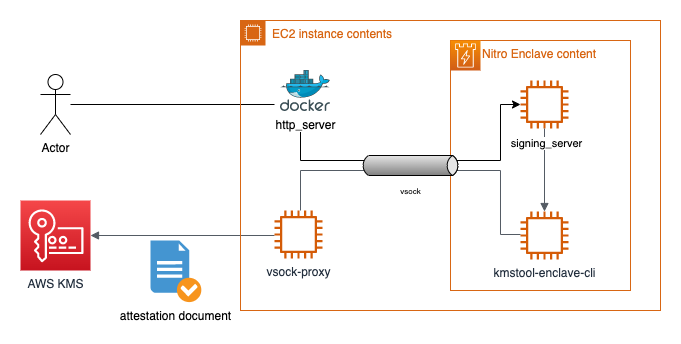

The diagram above was exported from draw.io. Its source (the exported page's mxGraphModel, read from the mxfile embedded in the PNG):
<mxGraphModel dx="1298" dy="892" grid="1" gridSize="10" guides="1" tooltips="1" connect="1" arrows="1" fold="1" page="1" pageScale="1" pageWidth="827" pageHeight="1169" math="0" shadow="0">
  <root>
    <mxCell id="DdQfdvCDC0wa0jertnBj-0" />
    <mxCell id="DdQfdvCDC0wa0jertnBj-1" parent="DdQfdvCDC0wa0jertnBj-0" />
    <mxCell id="DdQfdvCDC0wa0jertnBj-19" value="" style="endArrow=classic;startArrow=none;html=1;rounded=0;startFill=0;strokeColor=default;" parent="DdQfdvCDC0wa0jertnBj-1" source="DdQfdvCDC0wa0jertnBj-14" target="DdQfdvCDC0wa0jertnBj-8" edge="1">
      <mxGeometry width="50" height="50" relative="1" as="geometry">
        <mxPoint x="250" y="420" as="sourcePoint" />
        <mxPoint x="300" y="370" as="targetPoint" />
        <Array as="points">
          <mxPoint x="390" y="364" />
          <mxPoint x="390" y="420" />
          <mxPoint x="460" y="420" />
          <mxPoint x="590" y="420" />
          <mxPoint x="590" y="364" />
        </Array>
      </mxGeometry>
    </mxCell>
    <mxCell id="DdQfdvCDC0wa0jertnBj-17" value="" style="edgeStyle=orthogonalEdgeStyle;html=1;endArrow=none;elbow=vertical;startArrow=block;startFill=1;endFill=0;strokeColor=#545B64;rounded=0;" parent="DdQfdvCDC0wa0jertnBj-1" source="DdQfdvCDC0wa0jertnBj-15" target="DdQfdvCDC0wa0jertnBj-9" edge="1">
      <mxGeometry width="100" relative="1" as="geometry">
        <mxPoint x="550" y="720" as="sourcePoint" />
        <mxPoint x="590" y="464" as="targetPoint" />
        <Array as="points">
          <mxPoint x="390" y="495" />
          <mxPoint x="390" y="430" />
          <mxPoint x="590" y="430" />
          <mxPoint x="590" y="494" />
        </Array>
      </mxGeometry>
    </mxCell>
    <mxCell id="DdQfdvCDC0wa0jertnBj-2" value="EC2 instance contents" style="points=[[0,0],[0.25,0],[0.5,0],[0.75,0],[1,0],[1,0.25],[1,0.5],[1,0.75],[1,1],[0.75,1],[0.5,1],[0.25,1],[0,1],[0,0.75],[0,0.5],[0,0.25]];outlineConnect=0;gradientColor=none;html=1;whiteSpace=wrap;fontSize=12;fontStyle=0;container=1;pointerEvents=0;collapsible=0;recursiveResize=0;shape=mxgraph.aws4.group;grIcon=mxgraph.aws4.group_ec2_instance_contents;strokeColor=#D86613;fillColor=none;verticalAlign=top;align=left;spacingLeft=30;fontColor=#D86613;dashed=0;" parent="DdQfdvCDC0wa0jertnBj-1" vertex="1">
      <mxGeometry x="330" y="280" width="420" height="290" as="geometry" />
    </mxCell>
    <mxCell id="DdQfdvCDC0wa0jertnBj-7" value="Nitro Enclave content" style="points=[[0,0],[0.25,0],[0.5,0],[0.75,0],[1,0],[1,0.25],[1,0.5],[1,0.75],[1,1],[0.75,1],[0.5,1],[0.25,1],[0,1],[0,0.75],[0,0.5],[0,0.25]];outlineConnect=0;gradientColor=none;html=1;whiteSpace=wrap;fontSize=12;fontStyle=0;container=1;pointerEvents=0;collapsible=0;recursiveResize=0;shape=mxgraph.aws4.group;grIcon=mxgraph.aws4.group_ec2_instance_contents;strokeColor=#D86613;fillColor=none;verticalAlign=top;align=left;spacingLeft=30;fontColor=#D86613;dashed=0;" parent="DdQfdvCDC0wa0jertnBj-2" vertex="1">
      <mxGeometry x="210" y="20" width="180" height="250" as="geometry" />
    </mxCell>
    <mxCell id="DdQfdvCDC0wa0jertnBj-6" value="" style="sketch=0;points=[[0,0,0],[0.25,0,0],[0.5,0,0],[0.75,0,0],[1,0,0],[0,1,0],[0.25,1,0],[0.5,1,0],[0.75,1,0],[1,1,0],[0,0.25,0],[0,0.5,0],[0,0.75,0],[1,0.25,0],[1,0.5,0],[1,0.75,0]];outlineConnect=0;fontColor=#232F3E;gradientColor=#F78E04;gradientDirection=north;fillColor=#D05C17;strokeColor=#ffffff;dashed=0;verticalLabelPosition=bottom;verticalAlign=top;align=center;html=1;fontSize=12;fontStyle=0;aspect=fixed;shape=mxgraph.aws4.resourceIcon;resIcon=mxgraph.aws4.nitro_enclaves;" parent="DdQfdvCDC0wa0jertnBj-7" vertex="1">
      <mxGeometry width="30" height="30" as="geometry" />
    </mxCell>
    <mxCell id="DdQfdvCDC0wa0jertnBj-8" value="app" style="sketch=0;outlineConnect=0;fontColor=#232F3E;gradientColor=none;fillColor=#D45B07;strokeColor=none;dashed=0;verticalLabelPosition=bottom;verticalAlign=top;align=center;html=1;fontSize=12;fontStyle=0;aspect=fixed;pointerEvents=1;shape=mxgraph.aws4.instance2;" parent="DdQfdvCDC0wa0jertnBj-7" vertex="1">
      <mxGeometry x="70" y="40" width="48" height="48" as="geometry" />
    </mxCell>
    <mxCell id="DdQfdvCDC0wa0jertnBj-9" value="kmstool-enclave-cli" style="sketch=0;outlineConnect=0;fontColor=#232F3E;gradientColor=none;fillColor=#D45B07;strokeColor=none;dashed=0;verticalLabelPosition=bottom;verticalAlign=top;align=center;html=1;fontSize=12;fontStyle=0;aspect=fixed;pointerEvents=1;shape=mxgraph.aws4.instance2;" parent="DdQfdvCDC0wa0jertnBj-7" vertex="1">
      <mxGeometry x="70" y="171" width="48" height="48" as="geometry" />
    </mxCell>
    <mxCell id="DdQfdvCDC0wa0jertnBj-22" value="" style="edgeStyle=orthogonalEdgeStyle;html=1;endArrow=block;elbow=vertical;startArrow=none;endFill=1;strokeColor=#545B64;rounded=0;" parent="DdQfdvCDC0wa0jertnBj-7" source="DdQfdvCDC0wa0jertnBj-8" target="DdQfdvCDC0wa0jertnBj-9" edge="1">
      <mxGeometry width="100" relative="1" as="geometry">
        <mxPoint x="-140" y="190" as="sourcePoint" />
        <mxPoint x="-40" y="190" as="targetPoint" />
      </mxGeometry>
    </mxCell>
    <mxCell id="dFJXLHa11r_fsPQPmHEl-1" value="signing_server" style="edgeLabel;html=1;align=center;verticalAlign=middle;resizable=0;points=[];" vertex="1" connectable="0" parent="DdQfdvCDC0wa0jertnBj-22">
      <mxGeometry x="-0.6627" y="1" relative="1" as="geometry">
        <mxPoint as="offset" />
      </mxGeometry>
    </mxCell>
    <mxCell id="DdQfdvCDC0wa0jertnBj-11" value="vsock" style="strokeWidth=1;outlineConnect=0;dashed=0;align=center;html=1;fontSize=8;shape=mxgraph.eip.messageChannel;verticalLabelPosition=bottom;labelBackgroundColor=#ffffff;verticalAlign=top;fillColor=default;" parent="DdQfdvCDC0wa0jertnBj-2" vertex="1">
      <mxGeometry x="120" y="130" width="100" height="30" as="geometry" />
    </mxCell>
    <mxCell id="DdQfdvCDC0wa0jertnBj-27" value="" style="group" parent="DdQfdvCDC0wa0jertnBj-2" vertex="1" connectable="0">
      <mxGeometry x="34" y="190" width="50" height="50" as="geometry" />
    </mxCell>
    <mxCell id="DdQfdvCDC0wa0jertnBj-26" value="" style="whiteSpace=wrap;html=1;aspect=fixed;shadow=0;fillColor=#FFFFFF;strokeColor=none;" parent="DdQfdvCDC0wa0jertnBj-27" vertex="1">
      <mxGeometry width="50" height="50" as="geometry" />
    </mxCell>
    <mxCell id="DdQfdvCDC0wa0jertnBj-4" value="vsock-proxy" style="sketch=0;outlineConnect=0;fontColor=#232F3E;gradientColor=none;fillColor=#D45B07;strokeColor=none;dashed=0;verticalLabelPosition=bottom;verticalAlign=top;align=center;html=1;fontSize=12;fontStyle=0;aspect=fixed;pointerEvents=1;shape=mxgraph.aws4.instance2;shadow=0;" parent="DdQfdvCDC0wa0jertnBj-27" vertex="1">
      <mxGeometry width="48" height="48" as="geometry" />
    </mxCell>
    <mxCell id="DdQfdvCDC0wa0jertnBj-29" value="" style="group" parent="DdQfdvCDC0wa0jertnBj-2" vertex="1" connectable="0">
      <mxGeometry x="34" y="50" width="60" height="60" as="geometry" />
    </mxCell>
    <mxCell id="DdQfdvCDC0wa0jertnBj-28" value="" style="whiteSpace=wrap;html=1;aspect=fixed;shadow=0;fillColor=#FFFFFF;strokeColor=none;" parent="DdQfdvCDC0wa0jertnBj-29" vertex="1">
      <mxGeometry width="60" height="60" as="geometry" />
    </mxCell>
    <mxCell id="DdQfdvCDC0wa0jertnBj-12" value="http_server" style="sketch=0;aspect=fixed;html=1;points=[];align=center;image;fontSize=12;image=img/lib/mscae/Docker.svg;fillColor=default;" parent="DdQfdvCDC0wa0jertnBj-29" vertex="1">
      <mxGeometry x="6" width="50" height="41" as="geometry" />
    </mxCell>
    <mxCell id="DdQfdvCDC0wa0jertnBj-14" value="Actor" style="shape=umlActor;verticalLabelPosition=bottom;verticalAlign=top;html=1;outlineConnect=0;fillColor=default;" parent="DdQfdvCDC0wa0jertnBj-1" vertex="1">
      <mxGeometry x="130" y="334" width="30" height="60" as="geometry" />
    </mxCell>
    <mxCell id="DdQfdvCDC0wa0jertnBj-15" value="AWS KMS" style="sketch=0;points=[[0,0,0],[0.25,0,0],[0.5,0,0],[0.75,0,0],[1,0,0],[0,1,0],[0.25,1,0],[0.5,1,0],[0.75,1,0],[1,1,0],[0,0.25,0],[0,0.5,0],[0,0.75,0],[1,0.25,0],[1,0.5,0],[1,0.75,0]];outlineConnect=0;fontColor=#232F3E;gradientColor=#F54749;gradientDirection=north;fillColor=#C7131F;strokeColor=#ffffff;dashed=0;verticalLabelPosition=bottom;verticalAlign=top;align=center;html=1;fontSize=12;fontStyle=0;aspect=fixed;shape=mxgraph.aws4.resourceIcon;resIcon=mxgraph.aws4.key_management_service;" parent="DdQfdvCDC0wa0jertnBj-1" vertex="1">
      <mxGeometry x="110" y="460" width="70" height="70" as="geometry" />
    </mxCell>
    <mxCell id="DdQfdvCDC0wa0jertnBj-30" value="attestation document" style="shadow=0;dashed=0;html=1;strokeColor=none;fillColor=#4495D1;labelPosition=center;verticalLabelPosition=bottom;verticalAlign=top;align=center;outlineConnect=0;shape=mxgraph.veeam.checked_doc;" parent="DdQfdvCDC0wa0jertnBj-1" vertex="1">
      <mxGeometry x="240" y="500" width="50.8" height="61.6" as="geometry" />
    </mxCell>
  </root>
</mxGraphModel>